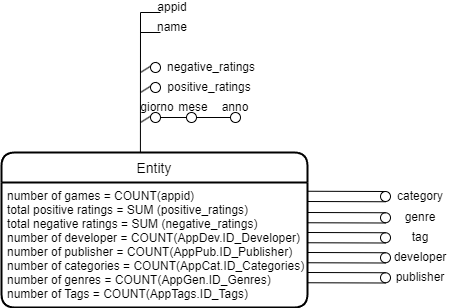

The diagram above was exported from draw.io. Its source (the exported page's mxGraphModel, read from the mxfile embedded in the PNG):
<mxGraphModel dx="982" dy="531" grid="1" gridSize="10" guides="1" tooltips="1" connect="1" arrows="1" fold="1" page="1" pageScale="1" pageWidth="827" pageHeight="1169" math="0" shadow="0">
  <root>
    <mxCell id="0" />
    <mxCell id="1" parent="0" />
    <mxCell id="R-Zs7DZT45yfWgioqLsW-7" value="" style="endArrow=none;html=1;rounded=0;" parent="1" edge="1">
      <mxGeometry width="50" height="50" relative="1" as="geometry">
        <mxPoint x="400.0000000000001" y="510" as="sourcePoint" />
        <mxPoint x="416" y="500" as="targetPoint" />
      </mxGeometry>
    </mxCell>
    <mxCell id="R-Zs7DZT45yfWgioqLsW-8" value="" style="ellipse;whiteSpace=wrap;html=1;aspect=fixed;fillColor=#FFFFFF;" parent="1" vertex="1">
      <mxGeometry x="410" y="500" width="10" height="10" as="geometry" />
    </mxCell>
    <mxCell id="R-Zs7DZT45yfWgioqLsW-17" value="" style="endArrow=none;html=1;rounded=0;" parent="1" edge="1">
      <mxGeometry width="50" height="50" relative="1" as="geometry">
        <mxPoint x="400.0000000000001" y="480" as="sourcePoint" />
        <mxPoint x="416" y="470" as="targetPoint" />
      </mxGeometry>
    </mxCell>
    <mxCell id="R-Zs7DZT45yfWgioqLsW-18" value="" style="ellipse;whiteSpace=wrap;html=1;aspect=fixed;fillColor=#FFFFFF;" parent="1" vertex="1">
      <mxGeometry x="410" y="470" width="10" height="10" as="geometry" />
    </mxCell>
    <mxCell id="R-Zs7DZT45yfWgioqLsW-21" value="" style="endArrow=none;html=1;rounded=0;" parent="1" edge="1">
      <mxGeometry width="50" height="50" relative="1" as="geometry">
        <mxPoint x="400.0000000000001" y="460" as="sourcePoint" />
        <mxPoint x="416" y="450" as="targetPoint" />
      </mxGeometry>
    </mxCell>
    <mxCell id="R-Zs7DZT45yfWgioqLsW-22" value="" style="ellipse;whiteSpace=wrap;html=1;aspect=fixed;fillColor=#FFFFFF;" parent="1" vertex="1">
      <mxGeometry x="410" y="450" width="10" height="10" as="geometry" />
    </mxCell>
    <mxCell id="R-Zs7DZT45yfWgioqLsW-54" value="positive_ratings" style="text;html=1;strokeColor=none;fillColor=none;align=center;verticalAlign=middle;whiteSpace=wrap;rounded=0;" parent="1" vertex="1">
      <mxGeometry x="438.5" y="470" width="60" height="10" as="geometry" />
    </mxCell>
    <mxCell id="R-Zs7DZT45yfWgioqLsW-55" value="negative_ratings" style="text;html=1;strokeColor=none;fillColor=none;align=center;verticalAlign=middle;whiteSpace=wrap;rounded=0;" parent="1" vertex="1">
      <mxGeometry x="418.5" y="450" width="104" height="10" as="geometry" />
    </mxCell>
    <mxCell id="KOXe-xwhRJG6h64zaQ7--1" value="giorno" style="text;html=1;strokeColor=none;fillColor=none;align=center;verticalAlign=middle;whiteSpace=wrap;rounded=0;" vertex="1" parent="1">
      <mxGeometry x="410" y="490" width="14" height="10" as="geometry" />
    </mxCell>
    <mxCell id="KOXe-xwhRJG6h64zaQ7--3" value="" style="ellipse;whiteSpace=wrap;html=1;aspect=fixed;fillColor=#FFFFFF;" vertex="1" parent="1">
      <mxGeometry x="446" y="500" width="10" height="10" as="geometry" />
    </mxCell>
    <mxCell id="KOXe-xwhRJG6h64zaQ7--4" value="" style="endArrow=none;html=1;rounded=0;fontColor=#000000;strokeColor=#000000;exitX=1;exitY=0.5;exitDx=0;exitDy=0;entryX=0;entryY=0.5;entryDx=0;entryDy=0;" edge="1" parent="1" source="R-Zs7DZT45yfWgioqLsW-8" target="KOXe-xwhRJG6h64zaQ7--3">
      <mxGeometry width="50" height="50" relative="1" as="geometry">
        <mxPoint x="376" y="560" as="sourcePoint" />
        <mxPoint x="426" y="510" as="targetPoint" />
      </mxGeometry>
    </mxCell>
    <mxCell id="KOXe-xwhRJG6h64zaQ7--5" value="mese" style="text;html=1;strokeColor=none;fillColor=none;align=center;verticalAlign=middle;whiteSpace=wrap;rounded=0;" vertex="1" parent="1">
      <mxGeometry x="446" y="490" width="14" height="10" as="geometry" />
    </mxCell>
    <mxCell id="KOXe-xwhRJG6h64zaQ7--6" value="" style="ellipse;whiteSpace=wrap;html=1;aspect=fixed;fillColor=#FFFFFF;" vertex="1" parent="1">
      <mxGeometry x="490" y="500" width="10" height="10" as="geometry" />
    </mxCell>
    <mxCell id="KOXe-xwhRJG6h64zaQ7--7" value="" style="endArrow=none;html=1;rounded=0;fontColor=#000000;strokeColor=#000000;exitX=1;exitY=0.5;exitDx=0;exitDy=0;entryX=0;entryY=0.5;entryDx=0;entryDy=0;" edge="1" parent="1" source="KOXe-xwhRJG6h64zaQ7--3" target="KOXe-xwhRJG6h64zaQ7--6">
      <mxGeometry width="50" height="50" relative="1" as="geometry">
        <mxPoint x="376" y="560" as="sourcePoint" />
        <mxPoint x="426" y="510" as="targetPoint" />
      </mxGeometry>
    </mxCell>
    <mxCell id="KOXe-xwhRJG6h64zaQ7--8" value="anno" style="text;html=1;strokeColor=none;fillColor=none;align=center;verticalAlign=middle;whiteSpace=wrap;rounded=0;" vertex="1" parent="1">
      <mxGeometry x="488" y="490" width="14" height="10" as="geometry" />
    </mxCell>
    <mxCell id="KOXe-xwhRJG6h64zaQ7--9" value="Entity" style="swimlane;childLayout=stackLayout;horizontal=1;startSize=30;horizontalStack=0;rounded=1;fontSize=14;fontStyle=0;strokeWidth=2;resizeParent=0;resizeLast=1;shadow=0;dashed=0;align=center;fontColor=#000000;fillColor=none;gradientColor=#ffffff;" vertex="1" parent="1">
      <mxGeometry x="261" y="540" width="306" height="155" as="geometry" />
    </mxCell>
    <mxCell id="KOXe-xwhRJG6h64zaQ7--10" value="number of games = COUNT(appid)&#10;total positive ratings = SUM (positive_ratings)&#10;total negative ratings = SUM (negative_ratings)&#10;number of developer = COUNT(AppDev.ID_Developer)&#10;number of publisher = COUNT(AppPub.ID_Publisher)&#10;number of categories = COUNT(AppCat.ID_Categories)&#10;number of genres = COUNT(AppGen.ID_Genres)&#10;number of Tags = COUNT(AppTags.ID_Tags)" style="align=left;strokeColor=none;fillColor=none;spacingLeft=4;fontSize=12;verticalAlign=top;resizable=0;rotatable=0;part=1;fontColor=#000000;" vertex="1" parent="KOXe-xwhRJG6h64zaQ7--9">
      <mxGeometry y="30" width="306" height="125" as="geometry" />
    </mxCell>
    <mxCell id="KOXe-xwhRJG6h64zaQ7--14" value="" style="ellipse;whiteSpace=wrap;html=1;aspect=fixed;fillColor=#FFFFFF;" vertex="1" parent="1">
      <mxGeometry x="640" y="579" width="10" height="10" as="geometry" />
    </mxCell>
    <mxCell id="KOXe-xwhRJG6h64zaQ7--16" value="" style="endArrow=none;html=1;rounded=0;fontColor=#000000;strokeColor=#000000;entryX=0.5;entryY=0;entryDx=0;entryDy=0;exitX=1;exitY=0.25;exitDx=0;exitDy=0;" edge="1" parent="1" source="KOXe-xwhRJG6h64zaQ7--9" target="KOXe-xwhRJG6h64zaQ7--14">
      <mxGeometry width="50" height="50" relative="1" as="geometry">
        <mxPoint x="580" y="580" as="sourcePoint" />
        <mxPoint x="630" y="520" as="targetPoint" />
      </mxGeometry>
    </mxCell>
    <mxCell id="KOXe-xwhRJG6h64zaQ7--18" value="" style="endArrow=none;html=1;rounded=0;fontColor=#000000;strokeColor=#000000;entryX=0.5;entryY=0;entryDx=0;entryDy=0;exitX=1;exitY=0.25;exitDx=0;exitDy=0;" edge="1" parent="1">
      <mxGeometry width="50" height="50" relative="1" as="geometry">
        <mxPoint x="567" y="589" as="sourcePoint" />
        <mxPoint x="645" y="589.25" as="targetPoint" />
      </mxGeometry>
    </mxCell>
    <mxCell id="KOXe-xwhRJG6h64zaQ7--19" value="" style="ellipse;whiteSpace=wrap;html=1;aspect=fixed;fillColor=#FFFFFF;" vertex="1" parent="1">
      <mxGeometry x="640" y="600.25" width="10" height="10" as="geometry" />
    </mxCell>
    <mxCell id="KOXe-xwhRJG6h64zaQ7--20" value="" style="endArrow=none;html=1;rounded=0;fontColor=#000000;strokeColor=#000000;entryX=0.5;entryY=0;entryDx=0;entryDy=0;exitX=1;exitY=0.25;exitDx=0;exitDy=0;" edge="1" parent="1" target="KOXe-xwhRJG6h64zaQ7--19">
      <mxGeometry width="50" height="50" relative="1" as="geometry">
        <mxPoint x="567" y="600" as="sourcePoint" />
        <mxPoint x="630" y="541.25" as="targetPoint" />
      </mxGeometry>
    </mxCell>
    <mxCell id="KOXe-xwhRJG6h64zaQ7--21" value="" style="endArrow=none;html=1;rounded=0;fontColor=#000000;strokeColor=#000000;entryX=0.5;entryY=0;entryDx=0;entryDy=0;exitX=1;exitY=0.25;exitDx=0;exitDy=0;" edge="1" parent="1">
      <mxGeometry width="50" height="50" relative="1" as="geometry">
        <mxPoint x="567" y="610.25" as="sourcePoint" />
        <mxPoint x="645" y="610.5" as="targetPoint" />
      </mxGeometry>
    </mxCell>
    <mxCell id="KOXe-xwhRJG6h64zaQ7--22" value="" style="ellipse;whiteSpace=wrap;html=1;aspect=fixed;fillColor=#FFFFFF;" vertex="1" parent="1">
      <mxGeometry x="640" y="620.25" width="10" height="10" as="geometry" />
    </mxCell>
    <mxCell id="KOXe-xwhRJG6h64zaQ7--23" value="" style="endArrow=none;html=1;rounded=0;fontColor=#000000;strokeColor=#000000;entryX=0.5;entryY=0;entryDx=0;entryDy=0;exitX=1;exitY=0.25;exitDx=0;exitDy=0;" edge="1" parent="1" target="KOXe-xwhRJG6h64zaQ7--22">
      <mxGeometry width="50" height="50" relative="1" as="geometry">
        <mxPoint x="567" y="620" as="sourcePoint" />
        <mxPoint x="630" y="561.25" as="targetPoint" />
      </mxGeometry>
    </mxCell>
    <mxCell id="KOXe-xwhRJG6h64zaQ7--24" value="" style="endArrow=none;html=1;rounded=0;fontColor=#000000;strokeColor=#000000;entryX=0.5;entryY=0;entryDx=0;entryDy=0;exitX=1;exitY=0.25;exitDx=0;exitDy=0;" edge="1" parent="1">
      <mxGeometry width="50" height="50" relative="1" as="geometry">
        <mxPoint x="567" y="630.25" as="sourcePoint" />
        <mxPoint x="645" y="630.5" as="targetPoint" />
      </mxGeometry>
    </mxCell>
    <mxCell id="KOXe-xwhRJG6h64zaQ7--25" value="" style="ellipse;whiteSpace=wrap;html=1;aspect=fixed;fillColor=#FFFFFF;" vertex="1" parent="1">
      <mxGeometry x="640" y="640.25" width="10" height="10" as="geometry" />
    </mxCell>
    <mxCell id="KOXe-xwhRJG6h64zaQ7--26" value="" style="endArrow=none;html=1;rounded=0;fontColor=#000000;strokeColor=#000000;entryX=0.5;entryY=0;entryDx=0;entryDy=0;exitX=1;exitY=0.25;exitDx=0;exitDy=0;" edge="1" parent="1" target="KOXe-xwhRJG6h64zaQ7--25">
      <mxGeometry width="50" height="50" relative="1" as="geometry">
        <mxPoint x="567" y="640" as="sourcePoint" />
        <mxPoint x="630" y="581.25" as="targetPoint" />
      </mxGeometry>
    </mxCell>
    <mxCell id="KOXe-xwhRJG6h64zaQ7--27" value="" style="endArrow=none;html=1;rounded=0;fontColor=#000000;strokeColor=#000000;entryX=0.5;entryY=0;entryDx=0;entryDy=0;exitX=1;exitY=0.25;exitDx=0;exitDy=0;" edge="1" parent="1">
      <mxGeometry width="50" height="50" relative="1" as="geometry">
        <mxPoint x="567" y="650.25" as="sourcePoint" />
        <mxPoint x="645" y="650.5" as="targetPoint" />
      </mxGeometry>
    </mxCell>
    <mxCell id="KOXe-xwhRJG6h64zaQ7--28" value="" style="ellipse;whiteSpace=wrap;html=1;aspect=fixed;fillColor=#FFFFFF;" vertex="1" parent="1">
      <mxGeometry x="640" y="660.25" width="10" height="10" as="geometry" />
    </mxCell>
    <mxCell id="KOXe-xwhRJG6h64zaQ7--29" value="" style="endArrow=none;html=1;rounded=0;fontColor=#000000;strokeColor=#000000;entryX=0.5;entryY=0;entryDx=0;entryDy=0;exitX=1;exitY=0.25;exitDx=0;exitDy=0;" edge="1" parent="1" target="KOXe-xwhRJG6h64zaQ7--28">
      <mxGeometry width="50" height="50" relative="1" as="geometry">
        <mxPoint x="567" y="660" as="sourcePoint" />
        <mxPoint x="630" y="601.25" as="targetPoint" />
      </mxGeometry>
    </mxCell>
    <mxCell id="KOXe-xwhRJG6h64zaQ7--30" value="" style="endArrow=none;html=1;rounded=0;fontColor=#000000;strokeColor=#000000;entryX=0.5;entryY=0;entryDx=0;entryDy=0;exitX=1;exitY=0.25;exitDx=0;exitDy=0;" edge="1" parent="1">
      <mxGeometry width="50" height="50" relative="1" as="geometry">
        <mxPoint x="567" y="670.25" as="sourcePoint" />
        <mxPoint x="645" y="670.5" as="targetPoint" />
      </mxGeometry>
    </mxCell>
    <mxCell id="KOXe-xwhRJG6h64zaQ7--31" value="category" style="text;html=1;strokeColor=none;fillColor=none;align=center;verticalAlign=middle;whiteSpace=wrap;rounded=0;" vertex="1" parent="1">
      <mxGeometry x="650" y="579" width="60" height="10" as="geometry" />
    </mxCell>
    <mxCell id="KOXe-xwhRJG6h64zaQ7--32" value="genre" style="text;html=1;strokeColor=none;fillColor=none;align=center;verticalAlign=middle;whiteSpace=wrap;rounded=0;" vertex="1" parent="1">
      <mxGeometry x="650" y="600.25" width="60" height="10" as="geometry" />
    </mxCell>
    <mxCell id="KOXe-xwhRJG6h64zaQ7--33" value="tag" style="text;html=1;strokeColor=none;fillColor=none;align=center;verticalAlign=middle;whiteSpace=wrap;rounded=0;" vertex="1" parent="1">
      <mxGeometry x="650" y="620.25" width="60" height="10" as="geometry" />
    </mxCell>
    <mxCell id="KOXe-xwhRJG6h64zaQ7--34" value="developer" style="text;html=1;strokeColor=none;fillColor=none;align=center;verticalAlign=middle;whiteSpace=wrap;rounded=0;" vertex="1" parent="1">
      <mxGeometry x="650" y="640.25" width="60" height="10" as="geometry" />
    </mxCell>
    <mxCell id="KOXe-xwhRJG6h64zaQ7--35" value="publisher" style="text;html=1;strokeColor=none;fillColor=none;align=center;verticalAlign=middle;whiteSpace=wrap;rounded=0;" vertex="1" parent="1">
      <mxGeometry x="650" y="660.25" width="60" height="10" as="geometry" />
    </mxCell>
    <mxCell id="KOXe-xwhRJG6h64zaQ7--37" value="" style="endArrow=none;html=1;rounded=0;fontColor=#000000;strokeColor=#000000;exitX=0.454;exitY=0;exitDx=0;exitDy=0;exitPerimeter=0;" edge="1" parent="1" source="KOXe-xwhRJG6h64zaQ7--9">
      <mxGeometry width="50" height="50" relative="1" as="geometry">
        <mxPoint x="400" y="500" as="sourcePoint" />
        <mxPoint x="400" y="400" as="targetPoint" />
      </mxGeometry>
    </mxCell>
    <mxCell id="KOXe-xwhRJG6h64zaQ7--38" value="" style="endArrow=none;html=1;rounded=0;fontColor=#000000;strokeColor=#000000;" edge="1" parent="1">
      <mxGeometry width="50" height="50" relative="1" as="geometry">
        <mxPoint x="400" y="400" as="sourcePoint" />
        <mxPoint x="420" y="400" as="targetPoint" />
      </mxGeometry>
    </mxCell>
    <mxCell id="KOXe-xwhRJG6h64zaQ7--39" value="appid" style="text;html=1;strokeColor=none;fillColor=none;align=center;verticalAlign=middle;whiteSpace=wrap;rounded=0;" vertex="1" parent="1">
      <mxGeometry x="418.5" y="390" width="25.5" height="10" as="geometry" />
    </mxCell>
    <mxCell id="KOXe-xwhRJG6h64zaQ7--40" value="" style="endArrow=none;html=1;rounded=0;fontColor=#000000;strokeColor=#000000;" edge="1" parent="1">
      <mxGeometry width="50" height="50" relative="1" as="geometry">
        <mxPoint x="400" y="420" as="sourcePoint" />
        <mxPoint x="420" y="420" as="targetPoint" />
      </mxGeometry>
    </mxCell>
    <mxCell id="KOXe-xwhRJG6h64zaQ7--41" value="name" style="text;html=1;strokeColor=none;fillColor=none;align=center;verticalAlign=middle;whiteSpace=wrap;rounded=0;" vertex="1" parent="1">
      <mxGeometry x="418.5" y="410" width="25.5" height="10" as="geometry" />
    </mxCell>
  </root>
</mxGraphModel>